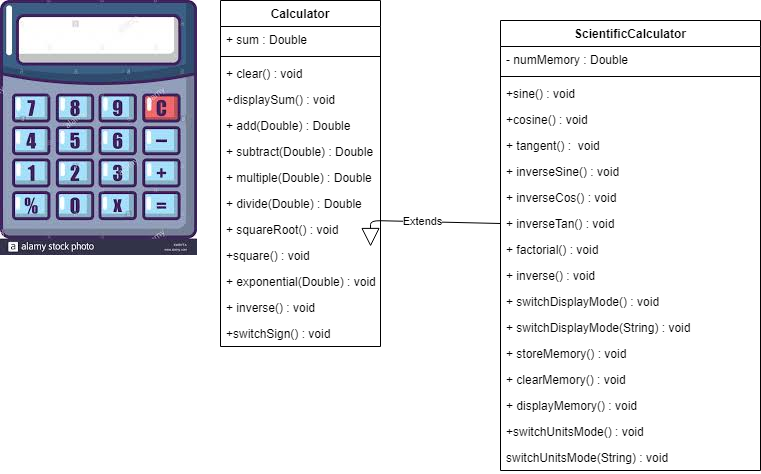

The diagram above was exported from draw.io. Its source (the exported page's mxGraphModel, read from the mxfile embedded in the PNG):
<mxGraphModel dx="1038" dy="499" grid="1" gridSize="10" guides="1" tooltips="1" connect="1" arrows="1" fold="1" page="1" pageScale="1" pageWidth="850" pageHeight="1100" math="0" shadow="0">
  <root>
    <mxCell id="0" />
    <mxCell id="1" parent="0" />
    <mxCell id="uEjHE06RIkFqO7A--5VF-62" value="Extends" style="endArrow=block;endSize=16;endFill=0;html=1;entryX=0.938;entryY=0.154;entryDx=0;entryDy=0;entryPerimeter=0;exitX=0;exitY=0.5;exitDx=0;exitDy=0;" edge="1" parent="1" source="uEjHE06RIkFqO7A--5VF-42" target="uEjHE06RIkFqO7A--5VF-10">
      <mxGeometry width="160" relative="1" as="geometry">
        <mxPoint x="500" y="410" as="sourcePoint" />
        <mxPoint x="340" y="410" as="targetPoint" />
        <Array as="points">
          <mxPoint x="390" y="410" />
        </Array>
      </mxGeometry>
    </mxCell>
    <mxCell id="uEjHE06RIkFqO7A--5VF-45" value="Calculator" style="swimlane;fontStyle=1;align=center;verticalAlign=top;childLayout=stackLayout;horizontal=1;startSize=26;horizontalStack=0;resizeParent=1;resizeParentMax=0;resizeLast=0;collapsible=1;marginBottom=0;" vertex="1" parent="1">
      <mxGeometry x="240" y="190" width="160" height="346" as="geometry" />
    </mxCell>
    <mxCell id="uEjHE06RIkFqO7A--5VF-46" value="+ sum : Double" style="text;strokeColor=none;fillColor=none;align=left;verticalAlign=top;spacingLeft=4;spacingRight=4;overflow=hidden;rotatable=0;points=[[0,0.5],[1,0.5]];portConstraint=eastwest;" vertex="1" parent="uEjHE06RIkFqO7A--5VF-45">
      <mxGeometry y="26" width="160" height="26" as="geometry" />
    </mxCell>
    <mxCell id="uEjHE06RIkFqO7A--5VF-47" value="" style="line;strokeWidth=1;fillColor=none;align=left;verticalAlign=middle;spacingTop=-1;spacingLeft=3;spacingRight=3;rotatable=0;labelPosition=right;points=[];portConstraint=eastwest;" vertex="1" parent="uEjHE06RIkFqO7A--5VF-45">
      <mxGeometry y="52" width="160" height="8" as="geometry" />
    </mxCell>
    <mxCell id="uEjHE06RIkFqO7A--5VF-51" value="+ clear() : void" style="text;strokeColor=none;fillColor=none;align=left;verticalAlign=top;spacingLeft=4;spacingRight=4;overflow=hidden;rotatable=0;points=[[0,0.5],[1,0.5]];portConstraint=eastwest;" vertex="1" parent="uEjHE06RIkFqO7A--5VF-45">
      <mxGeometry y="60" width="160" height="26" as="geometry" />
    </mxCell>
    <mxCell id="uEjHE06RIkFqO7A--5VF-58" value="+displaySum() : void" style="text;strokeColor=none;fillColor=none;align=left;verticalAlign=top;spacingLeft=4;spacingRight=4;overflow=hidden;rotatable=0;points=[[0,0.5],[1,0.5]];portConstraint=eastwest;" vertex="1" parent="uEjHE06RIkFqO7A--5VF-45">
      <mxGeometry y="86" width="160" height="26" as="geometry" />
    </mxCell>
    <mxCell id="uEjHE06RIkFqO7A--5VF-4" value="+ add(Double) : Double" style="text;strokeColor=none;fillColor=none;align=left;verticalAlign=top;spacingLeft=4;spacingRight=4;overflow=hidden;rotatable=0;points=[[0,0.5],[1,0.5]];portConstraint=eastwest;" vertex="1" parent="uEjHE06RIkFqO7A--5VF-45">
      <mxGeometry y="112" width="160" height="26" as="geometry" />
    </mxCell>
    <mxCell id="uEjHE06RIkFqO7A--5VF-5" value="+ subtract(Double) : Double" style="text;strokeColor=none;fillColor=none;align=left;verticalAlign=top;spacingLeft=4;spacingRight=4;overflow=hidden;rotatable=0;points=[[0,0.5],[1,0.5]];portConstraint=eastwest;" vertex="1" parent="uEjHE06RIkFqO7A--5VF-45">
      <mxGeometry y="138" width="160" height="26" as="geometry" />
    </mxCell>
    <mxCell id="uEjHE06RIkFqO7A--5VF-7" value="+ multiple(Double) : Double" style="text;strokeColor=none;fillColor=none;align=left;verticalAlign=top;spacingLeft=4;spacingRight=4;overflow=hidden;rotatable=0;points=[[0,0.5],[1,0.5]];portConstraint=eastwest;" vertex="1" parent="uEjHE06RIkFqO7A--5VF-45">
      <mxGeometry y="164" width="160" height="26" as="geometry" />
    </mxCell>
    <mxCell id="uEjHE06RIkFqO7A--5VF-6" value="+ divide(Double) : Double" style="text;strokeColor=none;fillColor=none;align=left;verticalAlign=top;spacingLeft=4;spacingRight=4;overflow=hidden;rotatable=0;points=[[0,0.5],[1,0.5]];portConstraint=eastwest;" vertex="1" parent="uEjHE06RIkFqO7A--5VF-45">
      <mxGeometry y="190" width="160" height="26" as="geometry" />
    </mxCell>
    <mxCell id="uEjHE06RIkFqO7A--5VF-9" value="+ squareRoot() : void" style="text;strokeColor=none;fillColor=none;align=left;verticalAlign=top;spacingLeft=4;spacingRight=4;overflow=hidden;rotatable=0;points=[[0,0.5],[1,0.5]];portConstraint=eastwest;" vertex="1" parent="uEjHE06RIkFqO7A--5VF-45">
      <mxGeometry y="216" width="160" height="26" as="geometry" />
    </mxCell>
    <mxCell id="uEjHE06RIkFqO7A--5VF-10" value="+square() : void" style="text;strokeColor=none;fillColor=none;align=left;verticalAlign=top;spacingLeft=4;spacingRight=4;overflow=hidden;rotatable=0;points=[[0,0.5],[1,0.5]];portConstraint=eastwest;" vertex="1" parent="uEjHE06RIkFqO7A--5VF-45">
      <mxGeometry y="242" width="160" height="26" as="geometry" />
    </mxCell>
    <mxCell id="uEjHE06RIkFqO7A--5VF-52" value="+ exponential(Double) : void" style="text;strokeColor=none;fillColor=none;align=left;verticalAlign=top;spacingLeft=4;spacingRight=4;overflow=hidden;rotatable=0;points=[[0,0.5],[1,0.5]];portConstraint=eastwest;" vertex="1" parent="uEjHE06RIkFqO7A--5VF-45">
      <mxGeometry y="268" width="160" height="26" as="geometry" />
    </mxCell>
    <mxCell id="uEjHE06RIkFqO7A--5VF-23" value="+ inverse() : void" style="text;strokeColor=none;fillColor=none;align=left;verticalAlign=top;spacingLeft=4;spacingRight=4;overflow=hidden;rotatable=0;points=[[0,0.5],[1,0.5]];portConstraint=eastwest;" vertex="1" parent="uEjHE06RIkFqO7A--5VF-45">
      <mxGeometry y="294" width="160" height="26" as="geometry" />
    </mxCell>
    <mxCell id="uEjHE06RIkFqO7A--5VF-36" value="+switchSign() : void" style="text;strokeColor=none;fillColor=none;align=left;verticalAlign=top;spacingLeft=4;spacingRight=4;overflow=hidden;rotatable=0;points=[[0,0.5],[1,0.5]];portConstraint=eastwest;" vertex="1" parent="uEjHE06RIkFqO7A--5VF-45">
      <mxGeometry y="320" width="160" height="26" as="geometry" />
    </mxCell>
    <mxCell id="uEjHE06RIkFqO7A--5VF-1" value="ScientificCalculator" style="swimlane;fontStyle=1;align=center;verticalAlign=top;childLayout=stackLayout;horizontal=1;startSize=26;horizontalStack=0;resizeParent=1;resizeParentMax=0;resizeLast=0;collapsible=1;marginBottom=0;" vertex="1" parent="1">
      <mxGeometry x="520" y="210" width="260" height="450" as="geometry" />
    </mxCell>
    <mxCell id="uEjHE06RIkFqO7A--5VF-8" value="- numMemory : Double" style="text;strokeColor=none;fillColor=none;align=left;verticalAlign=top;spacingLeft=4;spacingRight=4;overflow=hidden;rotatable=0;points=[[0,0.5],[1,0.5]];portConstraint=eastwest;" vertex="1" parent="uEjHE06RIkFqO7A--5VF-1">
      <mxGeometry y="26" width="260" height="26" as="geometry" />
    </mxCell>
    <mxCell id="uEjHE06RIkFqO7A--5VF-3" value="" style="line;strokeWidth=1;fillColor=none;align=left;verticalAlign=middle;spacingTop=-1;spacingLeft=3;spacingRight=3;rotatable=0;labelPosition=right;points=[];portConstraint=eastwest;" vertex="1" parent="uEjHE06RIkFqO7A--5VF-1">
      <mxGeometry y="52" width="260" height="8" as="geometry" />
    </mxCell>
    <mxCell id="uEjHE06RIkFqO7A--5VF-37" value="+sine() : void" style="text;strokeColor=none;fillColor=none;align=left;verticalAlign=top;spacingLeft=4;spacingRight=4;overflow=hidden;rotatable=0;points=[[0,0.5],[1,0.5]];portConstraint=eastwest;" vertex="1" parent="uEjHE06RIkFqO7A--5VF-1">
      <mxGeometry y="60" width="260" height="26" as="geometry" />
    </mxCell>
    <mxCell id="uEjHE06RIkFqO7A--5VF-38" value="+cosine() : void" style="text;strokeColor=none;fillColor=none;align=left;verticalAlign=top;spacingLeft=4;spacingRight=4;overflow=hidden;rotatable=0;points=[[0,0.5],[1,0.5]];portConstraint=eastwest;" vertex="1" parent="uEjHE06RIkFqO7A--5VF-1">
      <mxGeometry y="86" width="260" height="26" as="geometry" />
    </mxCell>
    <mxCell id="uEjHE06RIkFqO7A--5VF-39" value="+ tangent() :  void" style="text;strokeColor=none;fillColor=none;align=left;verticalAlign=top;spacingLeft=4;spacingRight=4;overflow=hidden;rotatable=0;points=[[0,0.5],[1,0.5]];portConstraint=eastwest;" vertex="1" parent="uEjHE06RIkFqO7A--5VF-1">
      <mxGeometry y="112" width="260" height="26" as="geometry" />
    </mxCell>
    <mxCell id="uEjHE06RIkFqO7A--5VF-40" value="+ inverseSine() : void" style="text;strokeColor=none;fillColor=none;align=left;verticalAlign=top;spacingLeft=4;spacingRight=4;overflow=hidden;rotatable=0;points=[[0,0.5],[1,0.5]];portConstraint=eastwest;" vertex="1" parent="uEjHE06RIkFqO7A--5VF-1">
      <mxGeometry y="138" width="260" height="26" as="geometry" />
    </mxCell>
    <mxCell id="uEjHE06RIkFqO7A--5VF-41" value="+ inverseCos() : void" style="text;strokeColor=none;fillColor=none;align=left;verticalAlign=top;spacingLeft=4;spacingRight=4;overflow=hidden;rotatable=0;points=[[0,0.5],[1,0.5]];portConstraint=eastwest;" vertex="1" parent="uEjHE06RIkFqO7A--5VF-1">
      <mxGeometry y="164" width="260" height="26" as="geometry" />
    </mxCell>
    <mxCell id="uEjHE06RIkFqO7A--5VF-42" value="+ inverseTan() : void" style="text;strokeColor=none;fillColor=none;align=left;verticalAlign=top;spacingLeft=4;spacingRight=4;overflow=hidden;rotatable=0;points=[[0,0.5],[1,0.5]];portConstraint=eastwest;" vertex="1" parent="uEjHE06RIkFqO7A--5VF-1">
      <mxGeometry y="190" width="260" height="26" as="geometry" />
    </mxCell>
    <mxCell id="uEjHE06RIkFqO7A--5VF-43" value="+ factorial() : void" style="text;strokeColor=none;fillColor=none;align=left;verticalAlign=top;spacingLeft=4;spacingRight=4;overflow=hidden;rotatable=0;points=[[0,0.5],[1,0.5]];portConstraint=eastwest;" vertex="1" parent="uEjHE06RIkFqO7A--5VF-1">
      <mxGeometry y="216" width="260" height="26" as="geometry" />
    </mxCell>
    <mxCell id="uEjHE06RIkFqO7A--5VF-44" value="+ inverse() : void" style="text;strokeColor=none;fillColor=none;align=left;verticalAlign=top;spacingLeft=4;spacingRight=4;overflow=hidden;rotatable=0;points=[[0,0.5],[1,0.5]];portConstraint=eastwest;" vertex="1" parent="uEjHE06RIkFqO7A--5VF-1">
      <mxGeometry y="242" width="260" height="26" as="geometry" />
    </mxCell>
    <mxCell id="uEjHE06RIkFqO7A--5VF-53" value="+ switchDisplayMode() : void" style="text;strokeColor=none;fillColor=none;align=left;verticalAlign=top;spacingLeft=4;spacingRight=4;overflow=hidden;rotatable=0;points=[[0,0.5],[1,0.5]];portConstraint=eastwest;" vertex="1" parent="uEjHE06RIkFqO7A--5VF-1">
      <mxGeometry y="268" width="260" height="26" as="geometry" />
    </mxCell>
    <mxCell id="uEjHE06RIkFqO7A--5VF-54" value="+ switchDisplayMode(String) : void" style="text;strokeColor=none;fillColor=none;align=left;verticalAlign=top;spacingLeft=4;spacingRight=4;overflow=hidden;rotatable=0;points=[[0,0.5],[1,0.5]];portConstraint=eastwest;" vertex="1" parent="uEjHE06RIkFqO7A--5VF-1">
      <mxGeometry y="294" width="260" height="26" as="geometry" />
    </mxCell>
    <mxCell id="uEjHE06RIkFqO7A--5VF-55" value="+ storeMemory() : void" style="text;strokeColor=none;fillColor=none;align=left;verticalAlign=top;spacingLeft=4;spacingRight=4;overflow=hidden;rotatable=0;points=[[0,0.5],[1,0.5]];portConstraint=eastwest;" vertex="1" parent="uEjHE06RIkFqO7A--5VF-1">
      <mxGeometry y="320" width="260" height="26" as="geometry" />
    </mxCell>
    <mxCell id="uEjHE06RIkFqO7A--5VF-56" value="+ clearMemory() : void" style="text;strokeColor=none;fillColor=none;align=left;verticalAlign=top;spacingLeft=4;spacingRight=4;overflow=hidden;rotatable=0;points=[[0,0.5],[1,0.5]];portConstraint=eastwest;" vertex="1" parent="uEjHE06RIkFqO7A--5VF-1">
      <mxGeometry y="346" width="260" height="26" as="geometry" />
    </mxCell>
    <mxCell id="uEjHE06RIkFqO7A--5VF-57" value="+ displayMemory() : void" style="text;strokeColor=none;fillColor=none;align=left;verticalAlign=top;spacingLeft=4;spacingRight=4;overflow=hidden;rotatable=0;points=[[0,0.5],[1,0.5]];portConstraint=eastwest;" vertex="1" parent="uEjHE06RIkFqO7A--5VF-1">
      <mxGeometry y="372" width="260" height="26" as="geometry" />
    </mxCell>
    <mxCell id="uEjHE06RIkFqO7A--5VF-59" value="+switchUnitsMode() : void" style="text;strokeColor=none;fillColor=none;align=left;verticalAlign=top;spacingLeft=4;spacingRight=4;overflow=hidden;rotatable=0;points=[[0,0.5],[1,0.5]];portConstraint=eastwest;" vertex="1" parent="uEjHE06RIkFqO7A--5VF-1">
      <mxGeometry y="398" width="260" height="26" as="geometry" />
    </mxCell>
    <mxCell id="uEjHE06RIkFqO7A--5VF-60" value="switchUnitsMode(String) : void" style="text;strokeColor=none;fillColor=none;align=left;verticalAlign=top;spacingLeft=4;spacingRight=4;overflow=hidden;rotatable=0;points=[[0,0.5],[1,0.5]];portConstraint=eastwest;" vertex="1" parent="uEjHE06RIkFqO7A--5VF-1">
      <mxGeometry y="424" width="260" height="26" as="geometry" />
    </mxCell>
    <mxCell id="uEjHE06RIkFqO7A--5VF-83" value="" style="shape=image;verticalLabelPosition=bottom;labelBackgroundColor=#ffffff;verticalAlign=top;aspect=fixed;imageAspect=0;image=data:image/jpeg,(base64 omitted: 14484 chars);" vertex="1" parent="1">
      <mxGeometry x="20" y="190" width="197" height="255" as="geometry" />
    </mxCell>
  </root>
</mxGraphModel>